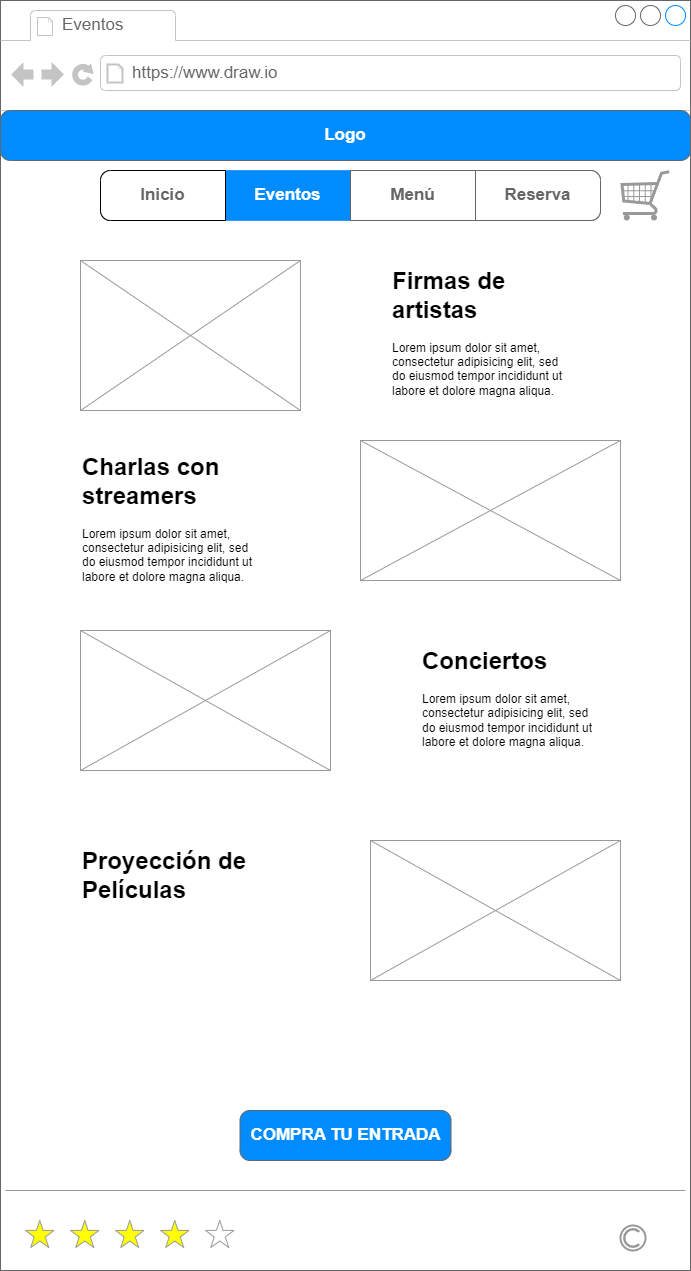

The diagram above was exported from draw.io. Its source (the exported page's mxGraphModel, read from the mxfile embedded in the PNG):
<mxGraphModel dx="1050" dy="1772" grid="1" gridSize="10" guides="1" tooltips="1" connect="1" arrows="1" fold="1" page="1" pageScale="1" pageWidth="827" pageHeight="1169" math="0" shadow="0">
  <root>
    <mxCell id="0" />
    <mxCell id="1" parent="0" />
    <mxCell id="anM8YtZJOpx08_yZRcJV-1" value="" style="strokeWidth=1;shadow=0;dashed=0;align=center;html=1;shape=mxgraph.mockup.containers.browserWindow;rSize=0;strokeColor=#666666;strokeColor2=#008cff;strokeColor3=#c4c4c4;mainText=,;recursiveResize=0;" parent="1" vertex="1">
      <mxGeometry x="80" y="-1090" width="690" height="1270" as="geometry" />
    </mxCell>
    <mxCell id="anM8YtZJOpx08_yZRcJV-2" value="Eventos" style="strokeWidth=1;shadow=0;dashed=0;align=center;html=1;shape=mxgraph.mockup.containers.anchor;fontSize=17;fontColor=#666666;align=left;whiteSpace=wrap;" parent="anM8YtZJOpx08_yZRcJV-1" vertex="1">
      <mxGeometry x="60" y="12" width="110" height="26" as="geometry" />
    </mxCell>
    <mxCell id="anM8YtZJOpx08_yZRcJV-3" value="https://www.draw.io" style="strokeWidth=1;shadow=0;dashed=0;align=center;html=1;shape=mxgraph.mockup.containers.anchor;rSize=0;fontSize=17;fontColor=#666666;align=left;" parent="anM8YtZJOpx08_yZRcJV-1" vertex="1">
      <mxGeometry x="130" y="60" width="250" height="26" as="geometry" />
    </mxCell>
    <mxCell id="GC9pT7bymm-GZrUEc6Gc-1" value="" style="strokeWidth=1;shadow=0;dashed=0;align=center;html=1;shape=mxgraph.mockup.rrect;rSize=10;fillColor=#ffffff;strokeColor=#666666;" parent="anM8YtZJOpx08_yZRcJV-1" vertex="1">
      <mxGeometry x="100" y="170" width="500" height="50" as="geometry" />
    </mxCell>
    <mxCell id="GC9pT7bymm-GZrUEc6Gc-2" value="&lt;span style=&quot;color: rgb(255, 255, 255);&quot;&gt;Eventos&lt;/span&gt;" style="strokeColor=#3399FF;fillColor=#008CFF;gradientColor=inherit;strokeWidth=1;shadow=0;dashed=0;align=center;html=1;shape=mxgraph.mockup.rrect;rSize=0;fontSize=17;fontColor=#666666;fontStyle=1;resizeHeight=1;whiteSpace=wrap;" parent="GC9pT7bymm-GZrUEc6Gc-1" vertex="1">
      <mxGeometry width="125" height="50" relative="1" as="geometry">
        <mxPoint x="125" as="offset" />
      </mxGeometry>
    </mxCell>
    <mxCell id="GC9pT7bymm-GZrUEc6Gc-3" value="Menú" style="strokeColor=inherit;fillColor=inherit;gradientColor=inherit;strokeWidth=1;shadow=0;dashed=0;align=center;html=1;shape=mxgraph.mockup.rrect;rSize=0;fontSize=17;fontColor=#666666;fontStyle=1;resizeHeight=1;whiteSpace=wrap;" parent="GC9pT7bymm-GZrUEc6Gc-1" vertex="1">
      <mxGeometry width="125" height="50" relative="1" as="geometry">
        <mxPoint x="250" as="offset" />
      </mxGeometry>
    </mxCell>
    <mxCell id="GC9pT7bymm-GZrUEc6Gc-4" value="Reserva" style="strokeColor=inherit;fillColor=inherit;gradientColor=inherit;strokeWidth=1;shadow=0;dashed=0;align=center;html=1;shape=mxgraph.mockup.rightButton;rSize=10;fontSize=17;fontColor=#666666;fontStyle=1;resizeHeight=1;whiteSpace=wrap;" parent="GC9pT7bymm-GZrUEc6Gc-1" vertex="1">
      <mxGeometry x="1" width="125" height="50" relative="1" as="geometry">
        <mxPoint x="-125" as="offset" />
      </mxGeometry>
    </mxCell>
    <mxCell id="UODU8tHtcg1G6R61nxPX-10" value="Logo" style="strokeWidth=1;shadow=0;dashed=0;align=center;html=1;shape=mxgraph.mockup.buttons.button;strokeColor=#666666;fontColor=#ffffff;mainText=;buttonStyle=round;fontSize=17;fontStyle=1;fillColor=#008cff;whiteSpace=wrap;" parent="anM8YtZJOpx08_yZRcJV-1" vertex="1">
      <mxGeometry y="110" width="690" height="50" as="geometry" />
    </mxCell>
    <mxCell id="UODU8tHtcg1G6R61nxPX-14" value="&lt;h1 style=&quot;margin-top: 0px;&quot;&gt;Firmas de artistas&lt;/h1&gt;&lt;p&gt;Lorem ipsum dolor sit amet, consectetur adipisicing elit, sed do eiusmod tempor incididunt ut labore et dolore magna aliqua.&lt;/p&gt;" style="text;html=1;whiteSpace=wrap;overflow=hidden;rounded=0;" parent="anM8YtZJOpx08_yZRcJV-1" vertex="1">
      <mxGeometry x="390" y="260" width="180" height="150" as="geometry" />
    </mxCell>
    <mxCell id="UODU8tHtcg1G6R61nxPX-17" value="COMPRA TU ENTRADA" style="strokeWidth=1;shadow=0;dashed=0;align=center;html=1;shape=mxgraph.mockup.buttons.button;strokeColor=#666666;fontColor=#ffffff;mainText=;buttonStyle=round;fontSize=17;fontStyle=1;fillColor=#008cff;whiteSpace=wrap;" parent="anM8YtZJOpx08_yZRcJV-1" vertex="1">
      <mxGeometry x="239.5" y="1110" width="211" height="50" as="geometry" />
    </mxCell>
    <mxCell id="UODU8tHtcg1G6R61nxPX-18" value="" style="verticalLabelPosition=bottom;shadow=0;dashed=0;align=center;html=1;verticalAlign=top;strokeWidth=1;shape=mxgraph.mockup.graphics.simpleIcon;strokeColor=#999999;" parent="anM8YtZJOpx08_yZRcJV-1" vertex="1">
      <mxGeometry x="80" y="630" width="250" height="140" as="geometry" />
    </mxCell>
    <mxCell id="UODU8tHtcg1G6R61nxPX-19" value="" style="verticalLabelPosition=bottom;shadow=0;dashed=0;align=center;html=1;verticalAlign=top;strokeWidth=1;shape=mxgraph.mockup.graphics.simpleIcon;strokeColor=#999999;" parent="anM8YtZJOpx08_yZRcJV-1" vertex="1">
      <mxGeometry x="360" y="440" width="260" height="140" as="geometry" />
    </mxCell>
    <mxCell id="UODU8tHtcg1G6R61nxPX-20" value="" style="verticalLabelPosition=bottom;shadow=0;dashed=0;align=center;html=1;verticalAlign=top;strokeWidth=1;shape=mxgraph.mockup.graphics.simpleIcon;strokeColor=#999999;" parent="anM8YtZJOpx08_yZRcJV-1" vertex="1">
      <mxGeometry x="80" y="260" width="220" height="150" as="geometry" />
    </mxCell>
    <mxCell id="UODU8tHtcg1G6R61nxPX-21" value="&lt;h1 style=&quot;margin-top: 0px;&quot;&gt;&lt;span style=&quot;background-color: initial;&quot;&gt;Charlas con streamers&lt;/span&gt;&lt;/h1&gt;&lt;p&gt;Lorem ipsum dolor sit amet, consectetur adipisicing elit, sed do eiusmod tempor incididunt ut labore et dolore magna aliqua.&lt;/p&gt;" style="text;html=1;whiteSpace=wrap;overflow=hidden;rounded=0;" parent="anM8YtZJOpx08_yZRcJV-1" vertex="1">
      <mxGeometry x="80" y="446" width="180" height="144" as="geometry" />
    </mxCell>
    <mxCell id="UODU8tHtcg1G6R61nxPX-23" value="&lt;h1 style=&quot;margin-top: 0px;&quot;&gt;&lt;span style=&quot;background-color: initial;&quot;&gt;Conciertos&lt;/span&gt;&lt;/h1&gt;&lt;p&gt;Lorem ipsum dolor sit amet, consectetur adipisicing elit, sed do eiusmod tempor incididunt ut labore et dolore magna aliqua.&lt;/p&gt;" style="text;html=1;whiteSpace=wrap;overflow=hidden;rounded=0;" parent="anM8YtZJOpx08_yZRcJV-1" vertex="1">
      <mxGeometry x="420" y="640" width="180" height="120" as="geometry" />
    </mxCell>
    <mxCell id="htXD1PCHyRHp3A30L_6r-1" value="" style="verticalLabelPosition=bottom;shadow=0;dashed=0;align=center;html=1;verticalAlign=top;strokeWidth=1;shape=mxgraph.mockup.misc.rating;strokeColor=#999999;fillColor=#ffff00;emptyFillColor=#ffffff;grade=4;ratingScale=5;ratingStyle=star;" parent="anM8YtZJOpx08_yZRcJV-1" vertex="1">
      <mxGeometry x="25" y="1220" width="225" height="30" as="geometry" />
    </mxCell>
    <mxCell id="htXD1PCHyRHp3A30L_6r-2" value="" style="verticalLabelPosition=bottom;shadow=0;dashed=0;align=center;html=1;verticalAlign=top;strokeWidth=1;shape=mxgraph.mockup.markup.line;strokeColor=#999999;" parent="anM8YtZJOpx08_yZRcJV-1" vertex="1">
      <mxGeometry x="5" y="1180" width="680" height="20" as="geometry" />
    </mxCell>
    <mxCell id="htXD1PCHyRHp3A30L_6r-3" value="" style="strokeColor=#999999;verticalLabelPosition=bottom;shadow=0;dashed=0;verticalAlign=top;strokeWidth=2;html=1;shape=mxgraph.mockup.misc.copyrightIcon;" parent="anM8YtZJOpx08_yZRcJV-1" vertex="1">
      <mxGeometry x="620" y="1225" width="25" height="25" as="geometry" />
    </mxCell>
    <mxCell id="htXD1PCHyRHp3A30L_6r-4" value="" style="verticalLabelPosition=bottom;shadow=0;dashed=0;align=center;html=1;verticalAlign=top;strokeWidth=1;shape=mxgraph.mockup.misc.shoppingCart;strokeColor=#999999;" parent="anM8YtZJOpx08_yZRcJV-1" vertex="1">
      <mxGeometry x="620" y="170" width="50" height="50" as="geometry" />
    </mxCell>
    <mxCell id="w6RMvDUuNY76EdSthg01-1" value="&lt;h1 style=&quot;margin-top: 0px;&quot;&gt;&lt;span style=&quot;background-color: initial;&quot;&gt;Proyección de Películas&lt;/span&gt;&lt;/h1&gt;&lt;h1 style=&quot;margin-top: 0px;&quot;&gt;&lt;br&gt;&lt;/h1&gt;" style="text;html=1;whiteSpace=wrap;overflow=hidden;rounded=0;" parent="anM8YtZJOpx08_yZRcJV-1" vertex="1">
      <mxGeometry x="80" y="840" width="180" height="120" as="geometry" />
    </mxCell>
    <mxCell id="w6RMvDUuNY76EdSthg01-2" value="" style="verticalLabelPosition=bottom;shadow=0;dashed=0;align=center;html=1;verticalAlign=top;strokeWidth=1;shape=mxgraph.mockup.graphics.simpleIcon;strokeColor=#999999;" parent="anM8YtZJOpx08_yZRcJV-1" vertex="1">
      <mxGeometry x="370" y="840" width="250" height="140" as="geometry" />
    </mxCell>
    <mxCell id="eMvve_i45ju6hB0NagIt-1" value="&lt;span style=&quot;color: rgb(102, 102, 102);&quot;&gt;Inicio&lt;/span&gt;" style="strokeWidth=1;shadow=0;dashed=0;align=center;html=1;shape=mxgraph.mockup.leftButton;rSize=10;fontSize=17;fontColor=#ffffff;fontStyle=1;fillColor=#FFFFFF;strokeColor=#000000;resizeHeight=1;whiteSpace=wrap;" parent="1" vertex="1">
      <mxGeometry x="180" y="-920" width="125" height="50" as="geometry" />
    </mxCell>
  </root>
</mxGraphModel>